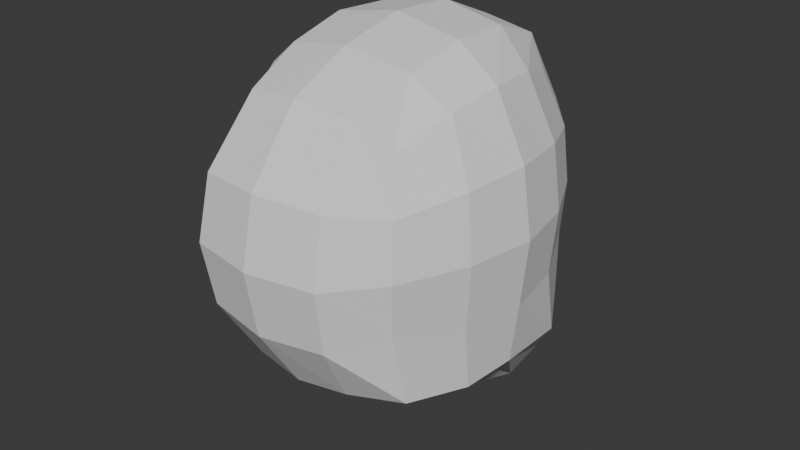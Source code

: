 # Source: 002_BasicHead.blend  (saved by Blender 4.0.36; exported with 4.5.12 LTS)
import bpy
from mathutils import Matrix  # noqa: F401  (used for matrix-valued properties, if any)

bpy.ops.wm.read_factory_settings(use_empty=True)
scene = bpy.context.scene
scene.name = 'Scene'

# ---- collections
col_references = bpy.data.collections.new('References'); scene.collection.children.link(col_references)
col_mesh = bpy.data.collections.new('Mesh'); scene.collection.children.link(col_mesh)

# ---- world
world_world = bpy.data.worlds.new('World'); scene.world = world_world
world_world.use_nodes = True; world_world.node_tree.nodes.clear()
_N = world_world.node_tree.nodes; _L = world_world.node_tree.links
n0 = _N.new('ShaderNodeOutputWorld'); n0.name = 'World Output'; n0.location = (300, 300)
n1 = _N.new('ShaderNodeBackground'); n1.name = 'Background'; n1.location = (10, 300)
n1.inputs[0].default_value = (0.05088, 0.05088, 0.05088, 1.0)
_L.new(n1.outputs[0], n0.inputs[0])
n0.is_active_output = True
world_world.color = (0.05088, 0.05088, 0.05088)
world_world.use_sun_shadow = False
world_world.sun_shadow_jitter_overblur = 0.0

# ---- meshes
me_roundcube = bpy.data.meshes.new('Roundcube')
me_roundcube.from_pydata([(0.0, 1.066, -0.6967), (-0.2554, 0.9429, -0.6769), (0.0, 0.9298, -0.3809), (-0.3068, 0.8704, -0.3662), (0.0, 0.9507, 1.192e-07), (-0.3536, 0.8861, 1.192e-07), (0.0, 0.9189, 0.3536), (-0.3385, 0.8595, 0.3385), (-0.4858, 0.7435, -0.7058), (-0.6623, 0.438, -0.7207), (-0.7054, -0.004281, -0.6684), (-0.6713, -0.2887, -0.6842), (-0.5398, 0.6523, -0.2889), (-0.6834, 0.3366, -0.3404), (-0.7408, -2.98e-08, -0.3566), (-0.6833, -0.3385, -0.3401), (-0.5607, 0.6578, 1.192e-07), (-0.7142, 0.3407, 1.192e-07), (-0.7788, -2.98e-08, 1.192e-07), (-0.7142, -0.3536, 1.192e-07), (-0.5266, 0.6522, 0.2887), (-0.6699, 0.3363, 0.3385), (-0.7274, -2.98e-08, 0.3536), (-0.6699, -0.3282, 0.3295), (-0.5542, -0.5995, -0.6596), (-0.278, -0.6992, -0.6805), (0.0, -0.7293, -0.7071), (-0.5398, -0.6771, -0.2887), (-0.3387, -0.9001, -0.3385), (0.0, -0.9576, -0.3536), (-0.5607, -0.7069, -0.0001767), (-0.3536, -0.9576, 1.192e-07), (0.0, -1.022, 1.192e-07), (-0.5266, -0.6565, 0.271), (-0.3385, -0.8876, 0.3277), (0.0, -0.9477, 0.3451), (0.0, -0.3536, -0.8668), (-0.3047, -0.3385, -0.803), (0.0, -0.002511, -0.9153), (-0.3187, -0.002173, -0.8144), (-0.4478, 0.4059, -1.075), (0.0, 0.7071, 0.7451), (-0.2887, 0.677, 0.7108), (-0.4356, 0.5773, 0.5694), (-0.2471, 0.4369, -1.233), (-0.2394, 0.8087, -1.207), (0.0, 0.3536, 0.897), (-0.3389, 0.3385, 0.837), (-0.5321, 0.2887, 0.6726), (0.0, 0.9357, -1.279), (0.0, 0.4471, -1.262), (0.0, -2.98e-08, 0.9179), (-0.3538, -2.98e-08, 0.8533), (-0.5662, -2.98e-08, 0.6881), (-0.4313, 0.6823, -1.042), (-0.3731, 0.8147, -0.9703), (0.0, -0.3418, 0.8432), (-0.339, -0.3224, 0.782), (-0.5321, -0.271, 0.6337), (-0.2211, 0.9584, -1.05), (0.0, 1.035, -1.074), (0.0, -0.6688, 0.6949), (-0.2887, -0.6387, 0.6575), (-0.4356, -0.539, 0.513)], [], [(0, 1, 3, 2), (1, 8, 12, 3), (2, 3, 5, 4), (3, 12, 16, 5), (4, 5, 7, 6), (5, 16, 20, 7), (6, 7, 42, 41), (7, 20, 43, 42), (8, 9, 13, 12), (9, 10, 14, 13), (10, 11, 15, 14), (11, 24, 27, 15), (12, 13, 17, 16), (13, 14, 18, 17), (14, 15, 19, 18), (15, 27, 30, 19), (16, 17, 21, 20), (17, 18, 22, 21), (18, 19, 23, 22), (19, 30, 33, 23), (20, 21, 48, 43), (21, 22, 53, 48), (22, 23, 58, 53), (23, 33, 63, 58), (24, 25, 28, 27), (25, 26, 29, 28), (27, 28, 31, 30), (28, 29, 32, 31), (30, 31, 34, 33), (31, 32, 35, 34), (33, 34, 62, 63), (34, 35, 61, 62), (26, 25, 37, 36), (25, 24, 11, 37), (36, 37, 39, 38), (37, 11, 10, 39), (38, 39, 44, 50), (8, 1, 59, 55), (1, 0, 60, 59), (9, 8, 55, 54), (41, 42, 47, 46), (42, 43, 48, 47), (10, 9, 54, 40), (39, 10, 40, 44), (46, 47, 52, 51), (47, 48, 53, 52), (45, 54, 55, 59), (49, 45, 59, 60), (51, 52, 57, 56), (52, 53, 58, 57), (44, 40, 54, 45), (50, 44, 45, 49), (56, 57, 62, 61), (57, 58, 63, 62)])
me_roundcube.update()

# ---- objects
ob_frontref = bpy.data.objects.new('FrontRef', None)
ob_sideref = bpy.data.objects.new('SideRef', None)
ob_roundcube = bpy.data.objects.new('Roundcube', me_roundcube)

# ---- transforms, parenting, visibility, modifiers, constraints
ob_frontref.location = (-1.303, -3.0, 1.31)
ob_frontref.rotation_euler = (1.571, 0.0, 3.142)
ob_frontref.empty_display_type = 'IMAGE'
ob_frontref.empty_display_size = 5.0
ob_frontref.use_empty_image_alpha = True
ob_frontref.empty_image_side = 'FRONT'
ob_sideref.location = (3.0, -0.02, 1.31)
ob_sideref.rotation_euler = (1.571, -0.0, -1.571)
ob_sideref.empty_display_type = 'IMAGE'
ob_sideref.empty_display_size = 5.0
ob_sideref.use_empty_image_alpha = True
ob_roundcube.location = (0.0, -0.01187, 2.493)
ob_roundcube.scale = (0.2091, 0.2091, 0.2091)
_m = ob_roundcube.modifiers.new('Mirror', 'MIRROR')
_m.use_clip = True

# ---- collection membership
col_references.objects.link(ob_frontref)
col_references.objects.link(ob_sideref)
col_mesh.objects.link(ob_roundcube)

# ---- scene / render settings (as saved in the file)
scene.frame_start = 1; scene.frame_end = 250; scene.frame_set(1)
scene.render.engine = 'BLENDER_EEVEE_NEXT'
scene.cycles.sampling_pattern = 'TABULATED_SOBOL'
bpy.context.view_layer.update()

# ---- added for rendering (the .blend has no active camera and no usable light): camera, sun
cam_auto = bpy.data.cameras.new('AutoCamera')
cam_auto.lens = 50.0
cam_auto.sensor_width = 36.0
cam_auto.clip_end = 1000.0
ob_auto_camera = bpy.data.objects.new('AutoCamera', cam_auto)
scene.collection.objects.link(ob_auto_camera)
ob_auto_camera.location = (0.659214, -0.798308, 2.98256)
ob_auto_camera.rotation_euler = (1.09748, -7.21219e-08, 0.694738)
scene.camera = ob_auto_camera
light_auto_sun = bpy.data.lights.new('AutoSun', 'SUN')
light_auto_sun.energy = 3.0
light_auto_sun.angle = 0.0523599
ob_auto_sun = bpy.data.objects.new('AutoSun', light_auto_sun)
scene.collection.objects.link(ob_auto_sun)
ob_auto_sun.rotation_euler = (0.872665, 0.174533, 0.523599)
bpy.context.view_layer.update()
